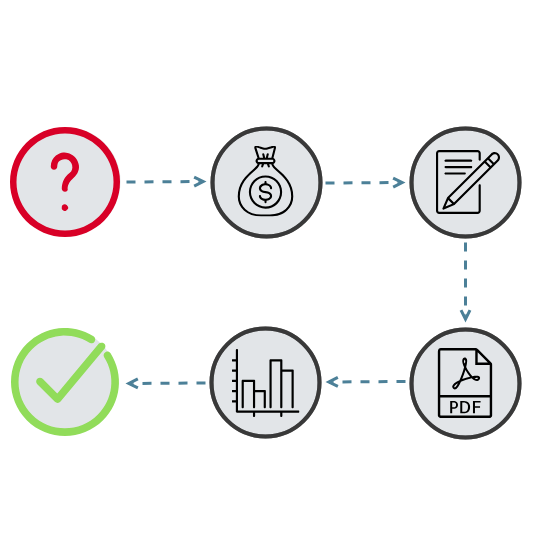

The diagram above was exported from draw.io. Its source (the exported page's mxGraphModel, read from the mxfile embedded in the PNG):
<mxGraphModel dx="612" dy="1435" grid="1" gridSize="10" guides="1" tooltips="1" connect="1" arrows="1" fold="1" page="1" pageScale="1" pageWidth="827" pageHeight="1169" math="0" shadow="0">
  <root>
    <mxCell id="0" />
    <mxCell id="1" parent="0" />
    <mxCell id="g0IlUpgln6FpULERXgjW-1" value="" style="group;shadow=0;comic=0;" parent="1" vertex="1" connectable="0">
      <mxGeometry x="35" y="-90" width="535" height="540" as="geometry" />
    </mxCell>
    <mxCell id="gfyFpJ5-yCOn_oNsebXI-3" value="" style="ellipse;whiteSpace=wrap;html=1;aspect=fixed;strokeColor=none;fillColor=#D0D5DB;strokeWidth=4;shadow=0;opacity=60;" parent="g0IlUpgln6FpULERXgjW-1" vertex="1">
      <mxGeometry x="12" y="125" width="108" height="108" as="geometry" />
    </mxCell>
    <mxCell id="gfyFpJ5-yCOn_oNsebXI-2" value="" style="ellipse;whiteSpace=wrap;html=1;aspect=fixed;strokeColor=none;fillColor=#D0D5DB;strokeWidth=4;shadow=0;opacity=60;" parent="g0IlUpgln6FpULERXgjW-1" vertex="1">
      <mxGeometry x="12" y="326" width="104" height="104" as="geometry" />
    </mxCell>
    <mxCell id="QRwoZW-AwfZZ2SnIQ7YP-36" value="" style="ellipse;whiteSpace=wrap;html=1;aspect=fixed;strokeColor=#1A1A1A;fillColor=#D0D5DB;strokeWidth=4;shadow=0;opacity=60;" parent="g0IlUpgln6FpULERXgjW-1" vertex="1">
      <mxGeometry x="411" y="327" width="108" height="108" as="geometry" />
    </mxCell>
    <mxCell id="J3wGkNnDRqSM4_jTirhb-31" value="&lt;h1 style=&quot;text-align: center&quot;&gt;&lt;font face=&quot;Verdana&quot;&gt;&lt;br&gt;&lt;/font&gt;&lt;/h1&gt;&lt;p style=&quot;text-align: center&quot;&gt;&lt;font face=&quot;Verdana&quot;&gt;&lt;span&gt;Ми формуємо PDF-файл по Вашiй справi&lt;/span&gt;&lt;br&gt;&lt;/font&gt;&lt;/p&gt;" style="text;html=1;strokeColor=none;fillColor=none;spacing=5;spacingTop=-20;whiteSpace=wrap;overflow=hidden;rounded=0;fontColor=#FFFFFF;" parent="g0IlUpgln6FpULERXgjW-1" vertex="1">
      <mxGeometry x="395" y="400" width="140" height="120" as="geometry" />
    </mxCell>
    <UserObject label="Отриму&lt;font face=&quot;Verdana&quot;&gt;&lt;span&gt;єте&lt;/span&gt;&lt;/font&gt; вiрогiднiсть успiху оскарження" placeholders="1" id="J3wGkNnDRqSM4_jTirhb-36">
      <mxCell style="text;html=1;strokeColor=none;fillColor=none;align=center;verticalAlign=middle;whiteSpace=wrap;overflow=hidden;fontColor=#FFFFFF;" parent="g0IlUpgln6FpULERXgjW-1" vertex="1">
        <mxGeometry x="200" y="412" width="130" height="120" as="geometry" />
      </mxCell>
    </UserObject>
    <UserObject label="&lt;font face=&quot;Verdana&quot;&gt;&lt;span&gt;Оскаржуєте штраф!&lt;/span&gt;&lt;/font&gt;" placeholders="1" id="J3wGkNnDRqSM4_jTirhb-37">
      <mxCell style="text;html=1;strokeColor=none;fillColor=none;align=center;verticalAlign=middle;whiteSpace=wrap;overflow=hidden;fontColor=#FFFFFF;" parent="g0IlUpgln6FpULERXgjW-1" vertex="1">
        <mxGeometry y="410" width="130" height="120" as="geometry" />
      </mxCell>
    </UserObject>
    <mxCell id="QRwoZW-AwfZZ2SnIQ7YP-33" value="" style="ellipse;whiteSpace=wrap;html=1;aspect=fixed;strokeColor=#1A1A1A;fillColor=#D0D5DB;strokeWidth=4;shadow=0;opacity=60;" parent="g0IlUpgln6FpULERXgjW-1" vertex="1">
      <mxGeometry x="411" y="126" width="108" height="108" as="geometry" />
    </mxCell>
    <mxCell id="QRwoZW-AwfZZ2SnIQ7YP-34" value="" style="ellipse;whiteSpace=wrap;html=1;aspect=fixed;strokeColor=#1A1A1A;fillColor=#D0D5DB;strokeWidth=4;shadow=0;opacity=60;" parent="g0IlUpgln6FpULERXgjW-1" vertex="1">
      <mxGeometry x="211.5" y="126" width="108" height="108" as="geometry" />
    </mxCell>
    <mxCell id="QRwoZW-AwfZZ2SnIQ7YP-35" value="" style="ellipse;whiteSpace=wrap;html=1;aspect=fixed;strokeColor=#1A1A1A;fillColor=#D0D5DB;strokeWidth=4;shadow=0;opacity=60;" parent="g0IlUpgln6FpULERXgjW-1" vertex="1">
      <mxGeometry x="211" y="326" width="108" height="108" as="geometry" />
    </mxCell>
    <mxCell id="8JMLVBX5eg4dQpjhq5P_-7" value="" style="endArrow=open;html=1;strokeColor=#4C8098;dashed=1;endFill=0;strokeWidth=3;startArrow=none;startFill=0;" parent="g0IlUpgln6FpULERXgjW-1" edge="1">
      <mxGeometry width="50" height="50" relative="1" as="geometry">
        <mxPoint x="325" y="180.5" as="sourcePoint" />
        <mxPoint x="405" y="180" as="targetPoint" />
      </mxGeometry>
    </mxCell>
    <mxCell id="8JMLVBX5eg4dQpjhq5P_-9" value="" style="endArrow=open;html=1;strokeColor=#4C8098;dashed=1;endFill=0;strokeWidth=3;" parent="g0IlUpgln6FpULERXgjW-1" edge="1">
      <mxGeometry width="50" height="50" relative="1" as="geometry">
        <mxPoint x="465" y="240" as="sourcePoint" />
        <mxPoint x="465" y="320" as="targetPoint" />
      </mxGeometry>
    </mxCell>
    <mxCell id="8JMLVBX5eg4dQpjhq5P_-12" value="" style="endArrow=open;html=1;strokeColor=#4C8098;dashed=1;endFill=0;strokeWidth=3;" parent="g0IlUpgln6FpULERXgjW-1" edge="1">
      <mxGeometry width="50" height="50" relative="1" as="geometry">
        <mxPoint x="126" y="179.5" as="sourcePoint" />
        <mxPoint x="206" y="179" as="targetPoint" />
      </mxGeometry>
    </mxCell>
    <mxCell id="8JMLVBX5eg4dQpjhq5P_-13" value="" style="endArrow=open;html=1;strokeColor=#4C8098;dashed=1;endFill=0;strokeWidth=3;" parent="g0IlUpgln6FpULERXgjW-1" edge="1">
      <mxGeometry width="50" height="50" relative="1" as="geometry">
        <mxPoint x="405" y="379" as="sourcePoint" />
        <mxPoint x="325" y="379.5" as="targetPoint" />
      </mxGeometry>
    </mxCell>
    <mxCell id="8JMLVBX5eg4dQpjhq5P_-14" value="" style="endArrow=open;html=1;strokeColor=#4C8098;dashed=1;endFill=0;strokeWidth=3;" parent="g0IlUpgln6FpULERXgjW-1" edge="1">
      <mxGeometry width="50" height="50" relative="1" as="geometry">
        <mxPoint x="205" y="380.5" as="sourcePoint" />
        <mxPoint x="125" y="381" as="targetPoint" />
      </mxGeometry>
    </mxCell>
    <mxCell id="QRwoZW-AwfZZ2SnIQ7YP-29" value="" style="shape=image;verticalLabelPosition=bottom;labelBackgroundColor=#ffffff;verticalAlign=top;aspect=fixed;imageAspect=0;image=data:image/svg+xml,(base64 omitted: 4872 chars);" parent="g0IlUpgln6FpULERXgjW-1" vertex="1">
      <mxGeometry x="230" y="143.5" width="71" height="71" as="geometry" />
    </mxCell>
    <mxCell id="QRwoZW-AwfZZ2SnIQ7YP-32" value="" style="shape=image;verticalLabelPosition=bottom;labelBackgroundColor=#ffffff;verticalAlign=top;aspect=fixed;imageAspect=0;image=data:image/svg+xml,(base64 omitted: 3400 chars);" parent="g0IlUpgln6FpULERXgjW-1" vertex="1">
      <mxGeometry x="436" y="148" width="64" height="64" as="geometry" />
    </mxCell>
    <mxCell id="QRwoZW-AwfZZ2SnIQ7YP-23" value="" style="shape=image;verticalLabelPosition=bottom;labelBackgroundColor=#ffffff;verticalAlign=top;aspect=fixed;imageAspect=0;image=data:image/svg+xml,(base64 omitted: 1924 chars);" parent="g0IlUpgln6FpULERXgjW-1" vertex="1">
      <mxGeometry x="231.5" y="347" width="68" height="68" as="geometry" />
    </mxCell>
    <mxCell id="QRwoZW-AwfZZ2SnIQ7YP-15" value="" style="shape=image;verticalLabelPosition=bottom;labelBackgroundColor=#ffffff;verticalAlign=top;aspect=fixed;imageAspect=0;image=data:image/svg+xml,(base64 omitted: 5224 chars);" parent="g0IlUpgln6FpULERXgjW-1" vertex="1">
      <mxGeometry x="430" y="346" width="70" height="70" as="geometry" />
    </mxCell>
    <mxCell id="g0IlUpgln6FpULERXgjW-9" value="" style="ellipse;whiteSpace=wrap;html=1;aspect=fixed;strokeColor=#333333;fillColor=none;strokeWidth=4;shadow=0;opacity=90;" parent="g0IlUpgln6FpULERXgjW-1" vertex="1">
      <mxGeometry x="411" y="126" width="108" height="108" as="geometry" />
    </mxCell>
    <mxCell id="g0IlUpgln6FpULERXgjW-10" value="" style="ellipse;whiteSpace=wrap;html=1;aspect=fixed;strokeColor=#333333;fillColor=none;strokeWidth=4;shadow=0;opacity=90;" parent="g0IlUpgln6FpULERXgjW-1" vertex="1">
      <mxGeometry x="211" y="326" width="108" height="108" as="geometry" />
    </mxCell>
    <mxCell id="g0IlUpgln6FpULERXgjW-11" value="" style="ellipse;whiteSpace=wrap;html=1;aspect=fixed;strokeColor=#333333;fillColor=none;strokeWidth=4;shadow=0;opacity=90;" parent="g0IlUpgln6FpULERXgjW-1" vertex="1">
      <mxGeometry x="211.5" y="126" width="108" height="108" as="geometry" />
    </mxCell>
    <mxCell id="g0IlUpgln6FpULERXgjW-16" value="" style="ellipse;whiteSpace=wrap;html=1;aspect=fixed;strokeColor=#333333;fillColor=none;strokeWidth=4;shadow=0;opacity=90;" parent="g0IlUpgln6FpULERXgjW-1" vertex="1">
      <mxGeometry x="411" y="327" width="108" height="108" as="geometry" />
    </mxCell>
    <mxCell id="QRwoZW-AwfZZ2SnIQ7YP-2" value="" style="shape=image;verticalLabelPosition=bottom;labelBackgroundColor=#ffffff;verticalAlign=top;aspect=fixed;imageAspect=0;image=data:image/svg+xml,(base64 omitted: 1164 chars);imageBorder=none;" parent="g0IlUpgln6FpULERXgjW-1" vertex="1">
      <mxGeometry x="5" y="320" width="120" height="120" as="geometry" />
    </mxCell>
    <mxCell id="QRwoZW-AwfZZ2SnIQ7YP-1" value="" style="shape=image;verticalLabelPosition=bottom;labelBackgroundColor=#ffffff;verticalAlign=top;aspect=fixed;imageAspect=0;image=data:image/svg+xml,(base64 omitted: 1800 chars);" parent="g0IlUpgln6FpULERXgjW-1" vertex="1">
      <mxGeometry x="10" y="125" width="110" height="110" as="geometry" />
    </mxCell>
    <mxCell id="gfyFpJ5-yCOn_oNsebXI-6" value="&lt;h1&gt;&lt;font face=&quot;Verdana&quot;&gt;&lt;br&gt;&lt;/font&gt;&lt;/h1&gt;&lt;p&gt;&lt;font face=&quot;Verdana&quot;&gt;&lt;span&gt;&amp;nbsp;Вiдповiдаєте на питання&lt;/span&gt;&lt;br&gt;&lt;/font&gt;&lt;/p&gt;" style="text;html=1;strokeColor=none;fillColor=none;align=center;verticalAlign=middle;whiteSpace=wrap;rounded=0;fontColor=#FFFFFF;" parent="g0IlUpgln6FpULERXgjW-1" vertex="1">
      <mxGeometry x="3.5" y="59" width="121" height="10" as="geometry" />
    </mxCell>
    <mxCell id="gfyFpJ5-yCOn_oNsebXI-7" value="&lt;h1&gt;&lt;font face=&quot;Verdana&quot;&gt;&lt;br&gt;&lt;/font&gt;&lt;/h1&gt;&lt;p&gt;&lt;font face=&quot;Verdana&quot;&gt;&lt;span&gt;Сплачуєте полсуги нашого сервiсу&lt;/span&gt;&lt;br&gt;&lt;/font&gt;&lt;/p&gt;" style="text;html=1;strokeColor=none;fillColor=none;align=center;verticalAlign=middle;whiteSpace=wrap;rounded=0;fontColor=#FFFFFF;" parent="g0IlUpgln6FpULERXgjW-1" vertex="1">
      <mxGeometry x="205" y="49" width="120" height="10" as="geometry" />
    </mxCell>
    <mxCell id="gfyFpJ5-yCOn_oNsebXI-9" value="&lt;h1&gt;&lt;font face=&quot;Verdana&quot;&gt;&lt;br&gt;&lt;/font&gt;&lt;/h1&gt;&lt;p&gt;&lt;font face=&quot;Verdana&quot;&gt;&lt;span&gt;Заповнюєте персональнi данi&lt;/span&gt;&lt;br&gt;&lt;/font&gt;&lt;/p&gt;" style="text;html=1;strokeColor=none;fillColor=none;align=center;verticalAlign=middle;whiteSpace=wrap;rounded=0;fontColor=#FFFFFF;" parent="g0IlUpgln6FpULERXgjW-1" vertex="1">
      <mxGeometry x="405" y="63" width="120" as="geometry" />
    </mxCell>
  </root>
</mxGraphModel>